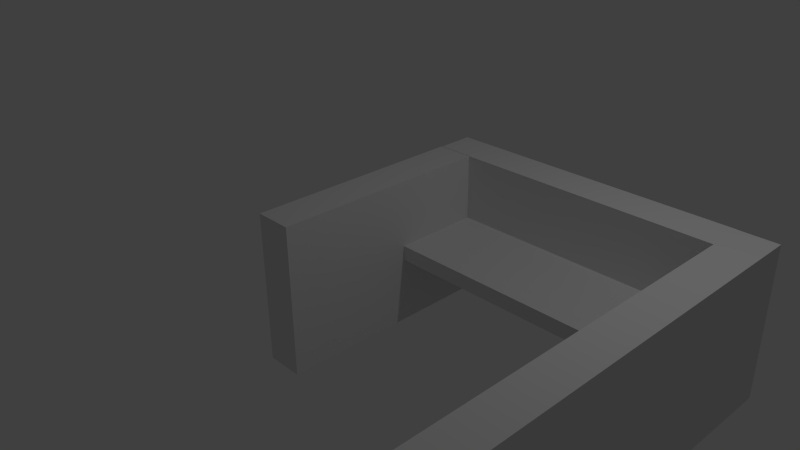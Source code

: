 # Source: Cubicle.blend  (saved by Blender 2.72.0; exported with 4.5.12 LTS)
import bpy
from mathutils import Matrix  # noqa: F401  (used for matrix-valued properties, if any)

bpy.ops.wm.read_factory_settings(use_empty=True)
scene = bpy.context.scene
scene.name = 'Scene'

# ---- collections
col_collection_1 = bpy.data.collections.new('Collection 1'); scene.collection.children.link(col_collection_1)

# ---- materials (node trees are filled in below, after node groups)
mat_material = bpy.data.materials.new('Material')
mat_material.alpha_threshold = 0.0
mat_material.use_transparent_shadow = False
mat_material.roughness = 0.5
mat_material.line_color = (0.0, 0.0, 0.0, 1.0)
mat_material_001 = bpy.data.materials.new('Material.001')
mat_material_001.alpha_threshold = 0.0
mat_material_001.use_transparent_shadow = False
mat_material_001.roughness = 0.5
mat_material_001.line_color = (0.0, 0.0, 0.0, 1.0)
mat_material_002 = bpy.data.materials.new('Material.002')
mat_material_002.alpha_threshold = 0.0
mat_material_002.use_transparent_shadow = False
mat_material_002.roughness = 0.5
mat_material_002.line_color = (0.0, 0.0, 0.0, 1.0)

# ---- material node trees

# ---- world
world_world = bpy.data.worlds.new('World'); scene.world = world_world
world_world.color = (0.05088, 0.05088, 0.05088)
world_world.use_sun_shadow = False
world_world.sun_shadow_jitter_overblur = 0.0
world_world.cycles.sampling_method = 'MANUAL'
world_world.cycles.sample_map_resolution = 256

# ---- cameras
cam_camera = bpy.data.cameras.new('Camera')
cam_camera.clip_end = 100.0
cam_camera.lens = 35.0
cam_camera.sensor_width = 32.0
cam_camera.sensor_height = 18.0
cam_camera.ortho_scale = 7.314
cam_camera.dof.focus_distance = 0.0
cam_camera.dof.aperture_fstop = 128.0

# ---- lights
light_lamp = bpy.data.lights.new('Lamp', 'POINT')
light_lamp.transmission_factor = 0.0
light_lamp.cutoff_distance = 30.0
light_lamp.energy = 100.0
light_lamp.shadow_buffer_clip_start = 1.001
light_lamp.shadow_soft_size = 0.1
light_lamp.shadow_maximum_resolution = 0.006
light_lamp.use_absolute_resolution = True
light_lamp.cycles.use_multiple_importance_sampling = False

# ---- meshes
me_cube_003 = bpy.data.meshes.new('Cube.003')
me_cube_003.from_pydata([(-1.0, -1.0, -1.0), (-1.0, 1.0, -1.0), (1.0, 1.0, -1.0), (1.0, -1.0, -1.0), (-1.0, -1.0, 1.0), (-1.0, 1.0, 1.0), (1.0, 1.0, 1.0), (1.0, -1.0, 1.0)], [], [(4, 5, 1, 0), (5, 6, 2, 1), (6, 7, 3, 2), (7, 4, 0, 3), (0, 1, 2, 3), (7, 6, 5, 4)])
me_cube_003.use_remesh_preserve_volume = False
me_cube_003.use_remesh_preserve_attributes = False
me_cube_003.use_mirror_vertex_groups = False
me_cube_003.update()
me_cube = bpy.data.meshes.new('Cube')
me_cube.from_pydata([(1.0, 1.0, -1.0), (1.0, -1.0, -1.0), (-1.0, -1.0, -1.0), (-1.0, 1.0, -1.0), (1.0, 1.0, 1.0), (1.0, -1.0, 1.0), (-1.0, -1.0, 1.0), (-1.0, 1.0, 1.0), (-0.9612, 1.331, -1.0), (15.04, 1.331, -1.0), (15.04, 0.9973, -1.0), (-0.9612, 0.9973, -1.0), (-0.9612, 1.331, 1.0), (15.04, 1.331, 1.0), (15.04, 0.9973, 1.0), (-0.9612, 0.9973, 1.0), (17.04, 1.328, -1.0), (17.04, -2.672, -1.0), (15.04, -2.672, -1.0), (15.04, 1.328, -1.0), (17.04, 1.328, 1.0), (17.04, -2.672, 1.0), (15.04, -2.672, 1.0), (15.04, 1.328, 1.0)], [], [(0, 1, 2, 3), (4, 7, 6, 5), (0, 4, 5, 1), (1, 5, 6, 2), (2, 6, 7, 3), (4, 0, 3, 7), (8, 9, 10, 11), (12, 15, 14, 13), (8, 12, 13, 9), (9, 13, 14, 10), (10, 14, 15, 11), (12, 8, 11, 15), (16, 17, 18, 19), (20, 23, 22, 21), (16, 20, 21, 17), (17, 21, 22, 18), (18, 22, 23, 19), (20, 16, 19, 23)])
me_cube.polygons.foreach_set('material_index', [0, 0, 0, 0, 0, 0, 1, 1, 1, 1, 1, 1, 2, 2, 2, 2, 2, 2])
me_cube.materials.append(mat_material)
me_cube.materials.append(mat_material_001)
me_cube.materials.append(mat_material_002)
me_cube.use_remesh_preserve_volume = False
me_cube.use_remesh_preserve_attributes = False
me_cube.use_mirror_vertex_groups = False
me_cube.update()

# ---- objects
ob_cube_001 = bpy.data.objects.new('Cube.001', me_cube_003)
ob_cube = bpy.data.objects.new('Cube', me_cube)
ob_lamp = bpy.data.objects.new('Lamp', light_lamp)
ob_camera = bpy.data.objects.new('Camera', cam_camera)

# ---- transforms, parenting, visibility, modifiers, constraints
ob_cube_001.location = (1.805, 0.9004, 0.0)
ob_cube_001.scale = (2.0, 0.6, 0.1)
ob_cube_001.lineart.crease_threshold = 0.0
ob_cube.location = (0.0, 0.0, 0.0)
ob_cube.scale = (0.25, 1.5, 1.0)
ob_cube.lock_rotations_4d = False
ob_cube.empty_display_type = 'ARROWS'
ob_cube.lineart.crease_threshold = 0.0
ob_lamp.location = (4.076, 1.005, 5.904)
ob_lamp.rotation_euler = (0.6503, 0.05522, 1.866)
ob_lamp.lock_rotations_4d = False
ob_lamp.empty_display_type = 'ARROWS'
ob_lamp.color = (0.0, 0.0, 0.0, 0.0)
ob_lamp.lineart.crease_threshold = 0.0
ob_camera.location = (7.481, -6.508, 5.344)
ob_camera.rotation_euler = (1.109, 0.01082, 0.8149)
ob_camera.lock_rotations_4d = False
ob_camera.empty_display_type = 'ARROWS'
ob_camera.color = (0.0, 0.0, 0.0, 0.0)
ob_camera.display_type = 'WIRE'
ob_camera.lineart.crease_threshold = 0.0

# ---- collection membership
col_collection_1.objects.link(ob_cube_001)
col_collection_1.objects.link(ob_cube)
col_collection_1.objects.link(ob_lamp)
col_collection_1.objects.link(ob_camera)

# ---- scene / render settings (as saved in the file)
scene.camera = ob_camera
scene.frame_start = 1; scene.frame_end = 250; scene.frame_set(1)
scene.render.engine = 'BLENDER_EEVEE_NEXT'
scene.render.resolution_percentage = 50
scene.render.dither_intensity = 0.0
scene.cycles.use_denoising = False
scene.cycles.samples = 10
scene.cycles.sampling_pattern = 'TABULATED_SOBOL'
scene.cycles.light_sampling_threshold = 0.0
scene.cycles.use_adaptive_sampling = False
scene.cycles.use_light_tree = False
scene.cycles.blur_glossy = 0.0
scene.cycles.pixel_filter_type = 'GAUSSIAN'
scene.cycles.sample_clamp_indirect = 0.0
scene.view_settings.view_transform = 'Standard'
bpy.context.view_layer.update()
